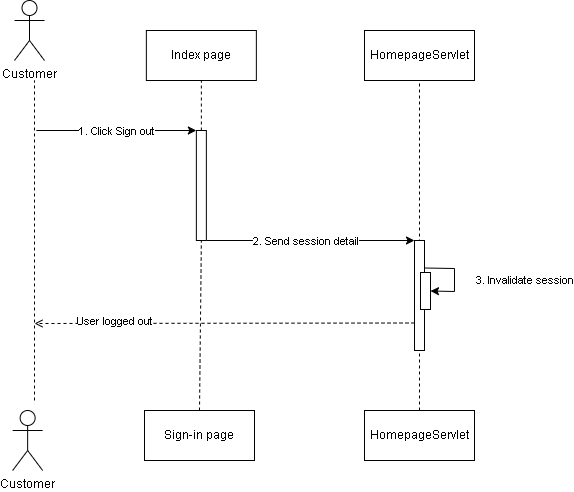

The diagram above was exported from draw.io. Its source (the exported page's mxGraphModel, read from the mxfile embedded in the PNG):
<mxGraphModel dx="1114" dy="584" grid="1" gridSize="10" guides="1" tooltips="1" connect="1" arrows="1" fold="1" page="1" pageScale="1" pageWidth="850" pageHeight="1100" math="0" shadow="0">
  <root>
    <mxCell id="0" />
    <mxCell id="1" parent="0" />
    <mxCell id="rJdoq8He0ukpa_qvVy0--1" value="Customer" style="shape=umlActor;verticalLabelPosition=bottom;verticalAlign=top;html=1;outlineConnect=0;" parent="1" vertex="1">
      <mxGeometry x="50" y="20" width="30" height="60" as="geometry" />
    </mxCell>
    <mxCell id="rJdoq8He0ukpa_qvVy0--2" value="" style="endArrow=none;dashed=1;html=1;rounded=0;" parent="1" edge="1">
      <mxGeometry width="50" height="50" relative="1" as="geometry">
        <mxPoint x="70" y="420" as="sourcePoint" />
        <mxPoint x="70" y="100" as="targetPoint" />
      </mxGeometry>
    </mxCell>
    <mxCell id="rJdoq8He0ukpa_qvVy0--3" value="Index page" style="html=1;whiteSpace=wrap;" parent="1" vertex="1">
      <mxGeometry x="181.86" y="50" width="110" height="50" as="geometry" />
    </mxCell>
    <mxCell id="rJdoq8He0ukpa_qvVy0--4" value="" style="endArrow=classic;html=1;rounded=0;entryX=0;entryY=0.5;entryDx=0;entryDy=0;" parent="1" edge="1">
      <mxGeometry width="50" height="50" relative="1" as="geometry">
        <mxPoint x="71.86" y="150" as="sourcePoint" />
        <mxPoint x="231.86" y="150" as="targetPoint" />
      </mxGeometry>
    </mxCell>
    <mxCell id="rJdoq8He0ukpa_qvVy0--5" value="1. Click Sign out" style="edgeLabel;html=1;align=center;verticalAlign=middle;resizable=0;points=[];" parent="rJdoq8He0ukpa_qvVy0--4" vertex="1" connectable="0">
      <mxGeometry x="-0.225" y="-4" relative="1" as="geometry">
        <mxPoint x="18" y="-4" as="offset" />
      </mxGeometry>
    </mxCell>
    <mxCell id="rJdoq8He0ukpa_qvVy0--6" value="HomepageServlet" style="html=1;whiteSpace=wrap;" parent="1" vertex="1">
      <mxGeometry x="400" y="50" width="110" height="50" as="geometry" />
    </mxCell>
    <mxCell id="rJdoq8He0ukpa_qvVy0--8" value="" style="endArrow=none;dashed=1;html=1;rounded=0;entryX=0.5;entryY=1;entryDx=0;entryDy=0;exitX=0.5;exitY=0;exitDx=0;exitDy=0;" parent="1" source="rJdoq8He0ukpa_qvVy0--29" target="rJdoq8He0ukpa_qvVy0--6" edge="1">
      <mxGeometry width="50" height="50" relative="1" as="geometry">
        <mxPoint x="455" y="260" as="sourcePoint" />
        <mxPoint x="450" y="260" as="targetPoint" />
      </mxGeometry>
    </mxCell>
    <mxCell id="rJdoq8He0ukpa_qvVy0--9" value="" style="endArrow=classic;html=1;rounded=0;exitX=1;exitY=1;exitDx=0;exitDy=0;entryX=0;entryY=0;entryDx=0;entryDy=0;" parent="1" source="rJdoq8He0ukpa_qvVy0--41" edge="1">
      <mxGeometry width="50" height="50" relative="1" as="geometry">
        <mxPoint x="241.86000000000013" y="230" as="sourcePoint" />
        <mxPoint x="450" y="260" as="targetPoint" />
      </mxGeometry>
    </mxCell>
    <mxCell id="rJdoq8He0ukpa_qvVy0--10" value="2. Send session detail" style="edgeLabel;html=1;align=center;verticalAlign=middle;resizable=0;points=[];" parent="rJdoq8He0ukpa_qvVy0--9" vertex="1" connectable="0">
      <mxGeometry x="-0.225" y="-4" relative="1" as="geometry">
        <mxPoint x="18" y="-4" as="offset" />
      </mxGeometry>
    </mxCell>
    <mxCell id="rJdoq8He0ukpa_qvVy0--26" value="Customer" style="shape=umlActor;verticalLabelPosition=bottom;verticalAlign=top;html=1;outlineConnect=0;" parent="1" vertex="1">
      <mxGeometry x="48.14" y="430" width="30" height="60" as="geometry" />
    </mxCell>
    <mxCell id="rJdoq8He0ukpa_qvVy0--28" value="Sign-in page" style="html=1;whiteSpace=wrap;" parent="1" vertex="1">
      <mxGeometry x="180" y="430" width="110" height="50" as="geometry" />
    </mxCell>
    <mxCell id="rJdoq8He0ukpa_qvVy0--29" value="HomepageServlet" style="html=1;whiteSpace=wrap;" parent="1" vertex="1">
      <mxGeometry x="400" y="430" width="110" height="50" as="geometry" />
    </mxCell>
    <mxCell id="rJdoq8He0ukpa_qvVy0--39" value="" style="endArrow=none;dashed=1;html=1;rounded=0;entryX=0.5;entryY=1;entryDx=0;entryDy=0;exitX=0.5;exitY=0;exitDx=0;exitDy=0;" parent="1" source="rJdoq8He0ukpa_qvVy0--28" target="rJdoq8He0ukpa_qvVy0--41" edge="1">
      <mxGeometry width="50" height="50" relative="1" as="geometry">
        <mxPoint x="236.86000000000013" y="550" as="sourcePoint" />
        <mxPoint x="236.86000000000013" y="230" as="targetPoint" />
      </mxGeometry>
    </mxCell>
    <mxCell id="rJdoq8He0ukpa_qvVy0--40" value="" style="endArrow=none;dashed=1;html=1;strokeWidth=1;rounded=0;entryX=0.5;entryY=1;entryDx=0;entryDy=0;exitX=0.5;exitY=0;exitDx=0;exitDy=0;" parent="1" target="rJdoq8He0ukpa_qvVy0--3" edge="1">
      <mxGeometry width="50" height="50" relative="1" as="geometry">
        <mxPoint x="236.86000000000013" y="150" as="sourcePoint" />
        <mxPoint x="450" y="280" as="targetPoint" />
      </mxGeometry>
    </mxCell>
    <mxCell id="rJdoq8He0ukpa_qvVy0--41" value="" style="rounded=0;whiteSpace=wrap;html=1;" parent="1" vertex="1">
      <mxGeometry x="231.86" y="150" width="10" height="110" as="geometry" />
    </mxCell>
    <mxCell id="0KaM93RDeXMhuRZmoq1I-1" value="" style="rounded=0;whiteSpace=wrap;html=1;" parent="1" vertex="1">
      <mxGeometry x="450" y="260" width="10" height="110" as="geometry" />
    </mxCell>
    <mxCell id="0KaM93RDeXMhuRZmoq1I-2" value="" style="rounded=0;whiteSpace=wrap;html=1;" parent="1" vertex="1">
      <mxGeometry x="456" y="292" width="10" height="37" as="geometry" />
    </mxCell>
    <mxCell id="0KaM93RDeXMhuRZmoq1I-3" value="3. Invalidate session" style="endArrow=classic;html=1;rounded=0;exitX=1;exitY=0.25;exitDx=0;exitDy=0;entryX=1;entryY=0.5;entryDx=0;entryDy=0;" parent="1" source="0KaM93RDeXMhuRZmoq1I-1" target="0KaM93RDeXMhuRZmoq1I-2" edge="1">
      <mxGeometry x="0.0909" y="70" width="50" height="50" relative="1" as="geometry">
        <mxPoint x="400" y="420" as="sourcePoint" />
        <mxPoint x="500" y="288" as="targetPoint" />
        <Array as="points">
          <mxPoint x="490" y="288" />
          <mxPoint x="490" y="311" />
        </Array>
        <mxPoint as="offset" />
      </mxGeometry>
    </mxCell>
    <mxCell id="0KaM93RDeXMhuRZmoq1I-4" value="" style="endArrow=open;html=1;rounded=0;exitX=0;exitY=0.75;exitDx=0;exitDy=0;dashed=1;endFill=0;" parent="1" source="0KaM93RDeXMhuRZmoq1I-1" edge="1">
      <mxGeometry width="50" height="50" relative="1" as="geometry">
        <mxPoint x="400" y="240" as="sourcePoint" />
        <mxPoint x="70" y="343" as="targetPoint" />
      </mxGeometry>
    </mxCell>
    <mxCell id="0KaM93RDeXMhuRZmoq1I-5" value="User logged out" style="edgeLabel;html=1;align=center;verticalAlign=middle;resizable=0;points=[];" parent="0KaM93RDeXMhuRZmoq1I-4" vertex="1" connectable="0">
      <mxGeometry x="0.4" y="-2" relative="1" as="geometry">
        <mxPoint x="-34" as="offset" />
      </mxGeometry>
    </mxCell>
  </root>
</mxGraphModel>